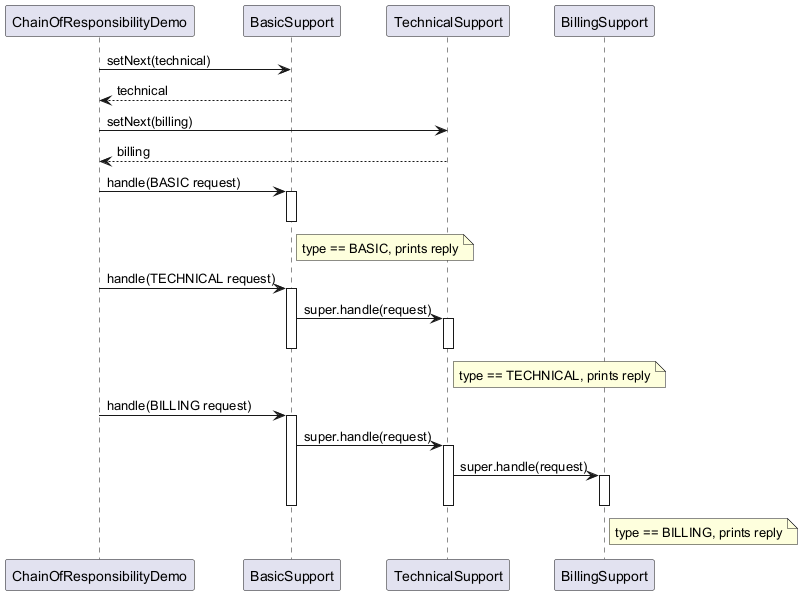

The diagram above was rendered by PlantUML. Its source (embedded in the PNG):
@startuml
participant "ChainOfResponsibilityDemo" as demo
participant "BasicSupport" as basic
participant "TechnicalSupport" as technical
participant "BillingSupport" as billing

demo -> basic : setNext(technical)
basic --> demo : technical
demo -> technical : setNext(billing)
technical --> demo : billing

demo -> basic : handle(BASIC request)
activate basic
note right of basic : type == BASIC, prints reply
deactivate basic

demo -> basic : handle(TECHNICAL request)
activate basic
basic -> technical : super.handle(request)
activate technical
note right of technical : type == TECHNICAL, prints reply
deactivate technical
deactivate basic

demo -> basic : handle(BILLING request)
activate basic
basic -> technical : super.handle(request)
activate technical
technical -> billing : super.handle(request)
activate billing
note right of billing : type == BILLING, prints reply
deactivate billing
deactivate technical
deactivate basic
@enduml